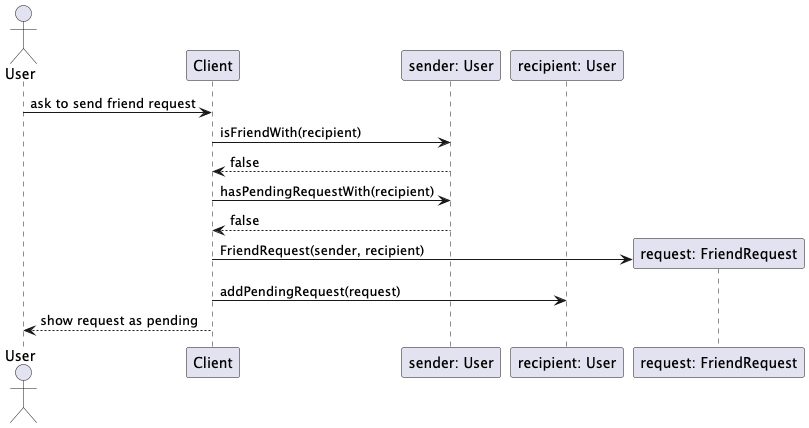

The diagram above was rendered by PlantUML. Its source (embedded in the PNG):
@startuml

actor User
participant "Client" as Client
participant "sender: User" as Sender
participant "recipient: User" as Recipient

User -> Client: ask to send friend request

Client -> Sender: isFriendWith(recipient)
Sender --> Client: false

Client -> Sender: hasPendingRequestWith(recipient)
Sender --> Client: false

create participant "request: FriendRequest" as Request
Client -> Request: FriendRequest(sender, recipient)

Client -> Recipient: addPendingRequest(request)

Client --> User: show request as pending

@enduml